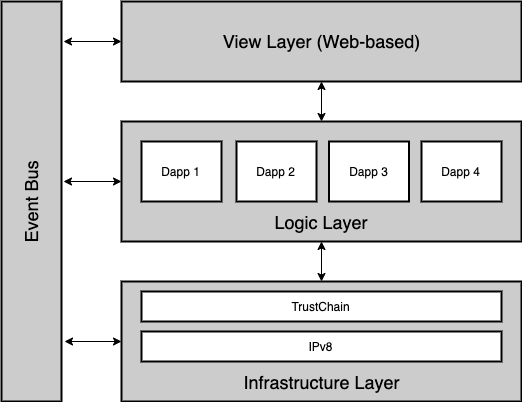

The diagram above was exported from draw.io. Its source (the exported page's mxGraphModel, read from the mxfile embedded in the PNG):
<mxGraphModel dx="932" dy="570" grid="1" gridSize="10" guides="1" tooltips="1" connect="1" arrows="1" fold="1" page="1" pageScale="1" pageWidth="827" pageHeight="1169" math="0" shadow="0">
  <root>
    <mxCell id="0" />
    <mxCell id="1" parent="0" />
    <mxCell id="YvF3ucDbJZ3Y02G4h0ag-1" value="&lt;font style=&quot;font-size: 18px&quot;&gt;View Layer (Web-based)&lt;/font&gt;" style="rounded=0;whiteSpace=wrap;html=1;fillColor=#CCCCCC;strokeWidth=2;" vertex="1" parent="1">
      <mxGeometry x="160" y="40" width="400" height="80" as="geometry" />
    </mxCell>
    <mxCell id="YvF3ucDbJZ3Y02G4h0ag-2" value="&lt;font style=&quot;font-size: 18px&quot;&gt;Event Bus&lt;/font&gt;" style="rounded=0;whiteSpace=wrap;html=1;fillColor=#CCCCCC;rotation=-90;strokeWidth=2;" vertex="1" parent="1">
      <mxGeometry x="-130" y="210" width="400" height="60" as="geometry" />
    </mxCell>
    <mxCell id="YvF3ucDbJZ3Y02G4h0ag-3" value="" style="rounded=0;whiteSpace=wrap;html=1;strokeWidth=2;fillColor=#CCCCCC;" vertex="1" parent="1">
      <mxGeometry x="160" y="160" width="400" height="120" as="geometry" />
    </mxCell>
    <mxCell id="YvF3ucDbJZ3Y02G4h0ag-4" value="&lt;font style=&quot;font-size: 18px&quot;&gt;Logic Layer&lt;/font&gt;" style="text;html=1;strokeColor=none;fillColor=none;align=center;verticalAlign=middle;whiteSpace=wrap;rounded=0;" vertex="1" parent="1">
      <mxGeometry x="285" y="250" width="150" height="20" as="geometry" />
    </mxCell>
    <mxCell id="YvF3ucDbJZ3Y02G4h0ag-5" value="" style="rounded=0;whiteSpace=wrap;html=1;strokeWidth=2;fillColor=#CCCCCC;" vertex="1" parent="1">
      <mxGeometry x="160" y="320" width="400" height="120" as="geometry" />
    </mxCell>
    <mxCell id="YvF3ucDbJZ3Y02G4h0ag-6" value="&lt;font style=&quot;font-size: 18px&quot;&gt;Infrastructure Layer&lt;/font&gt;" style="text;html=1;strokeColor=none;fillColor=none;align=center;verticalAlign=middle;whiteSpace=wrap;rounded=0;" vertex="1" parent="1">
      <mxGeometry x="237.5" y="410" width="245" height="20" as="geometry" />
    </mxCell>
    <mxCell id="YvF3ucDbJZ3Y02G4h0ag-8" value="Dapp 2" style="rounded=0;whiteSpace=wrap;html=1;strokeWidth=2;fillColor=#FFFFFF;" vertex="1" parent="1">
      <mxGeometry x="275" y="180" width="80" height="60" as="geometry" />
    </mxCell>
    <mxCell id="YvF3ucDbJZ3Y02G4h0ag-10" value="Dapp 1" style="rounded=0;whiteSpace=wrap;html=1;strokeWidth=2;fillColor=#FFFFFF;" vertex="1" parent="1">
      <mxGeometry x="180" y="180" width="80" height="60" as="geometry" />
    </mxCell>
    <mxCell id="YvF3ucDbJZ3Y02G4h0ag-11" value="Dapp 3" style="rounded=0;whiteSpace=wrap;html=1;strokeWidth=2;fillColor=#FFFFFF;" vertex="1" parent="1">
      <mxGeometry x="367.5" y="180" width="80" height="60" as="geometry" />
    </mxCell>
    <mxCell id="YvF3ucDbJZ3Y02G4h0ag-12" value="Dapp 4" style="rounded=0;whiteSpace=wrap;html=1;strokeWidth=2;fillColor=#FFFFFF;" vertex="1" parent="1">
      <mxGeometry x="460" y="180" width="80" height="60" as="geometry" />
    </mxCell>
    <mxCell id="YvF3ucDbJZ3Y02G4h0ag-13" value="&lt;font style=&quot;font-size: 12px&quot;&gt;TrustChain&lt;/font&gt;" style="rounded=0;whiteSpace=wrap;html=1;strokeWidth=2;fillColor=#FFFFFF;" vertex="1" parent="1">
      <mxGeometry x="180" y="330" width="360" height="30" as="geometry" />
    </mxCell>
    <mxCell id="YvF3ucDbJZ3Y02G4h0ag-14" value="IPv8" style="rounded=0;whiteSpace=wrap;html=1;strokeWidth=2;fillColor=#FFFFFF;" vertex="1" parent="1">
      <mxGeometry x="180" y="370" width="360" height="30" as="geometry" />
    </mxCell>
    <mxCell id="YvF3ucDbJZ3Y02G4h0ag-15" value="" style="endArrow=classic;startArrow=classic;html=1;entryX=0.5;entryY=1;entryDx=0;entryDy=0;exitX=0.5;exitY=0;exitDx=0;exitDy=0;" edge="1" parent="1" source="YvF3ucDbJZ3Y02G4h0ag-5" target="YvF3ucDbJZ3Y02G4h0ag-3">
      <mxGeometry width="50" height="50" relative="1" as="geometry">
        <mxPoint x="40" y="510" as="sourcePoint" />
        <mxPoint x="90" y="460" as="targetPoint" />
      </mxGeometry>
    </mxCell>
    <mxCell id="YvF3ucDbJZ3Y02G4h0ag-16" value="" style="endArrow=classic;startArrow=classic;html=1;entryX=0.5;entryY=1;entryDx=0;entryDy=0;exitX=0.5;exitY=0;exitDx=0;exitDy=0;" edge="1" parent="1" source="YvF3ucDbJZ3Y02G4h0ag-3" target="YvF3ucDbJZ3Y02G4h0ag-1">
      <mxGeometry width="50" height="50" relative="1" as="geometry">
        <mxPoint x="40" y="510" as="sourcePoint" />
        <mxPoint x="90" y="460" as="targetPoint" />
      </mxGeometry>
    </mxCell>
    <mxCell id="YvF3ucDbJZ3Y02G4h0ag-17" value="" style="endArrow=classic;startArrow=classic;html=1;entryX=0;entryY=0.5;entryDx=0;entryDy=0;exitX=0.15;exitY=1.05;exitDx=0;exitDy=0;exitPerimeter=0;" edge="1" parent="1" source="YvF3ucDbJZ3Y02G4h0ag-2" target="YvF3ucDbJZ3Y02G4h0ag-5">
      <mxGeometry width="50" height="50" relative="1" as="geometry">
        <mxPoint x="120" y="360" as="sourcePoint" />
        <mxPoint x="90" y="460" as="targetPoint" />
      </mxGeometry>
    </mxCell>
    <mxCell id="YvF3ucDbJZ3Y02G4h0ag-18" value="" style="endArrow=classic;startArrow=classic;html=1;entryX=0;entryY=0.5;entryDx=0;entryDy=0;" edge="1" parent="1" target="YvF3ucDbJZ3Y02G4h0ag-3">
      <mxGeometry width="50" height="50" relative="1" as="geometry">
        <mxPoint x="102" y="220" as="sourcePoint" />
        <mxPoint x="90" y="460" as="targetPoint" />
      </mxGeometry>
    </mxCell>
    <mxCell id="YvF3ucDbJZ3Y02G4h0ag-19" value="" style="endArrow=classic;startArrow=classic;html=1;entryX=0;entryY=0.5;entryDx=0;entryDy=0;" edge="1" parent="1" target="YvF3ucDbJZ3Y02G4h0ag-1">
      <mxGeometry width="50" height="50" relative="1" as="geometry">
        <mxPoint x="102" y="80" as="sourcePoint" />
        <mxPoint x="90" y="460" as="targetPoint" />
      </mxGeometry>
    </mxCell>
  </root>
</mxGraphModel>